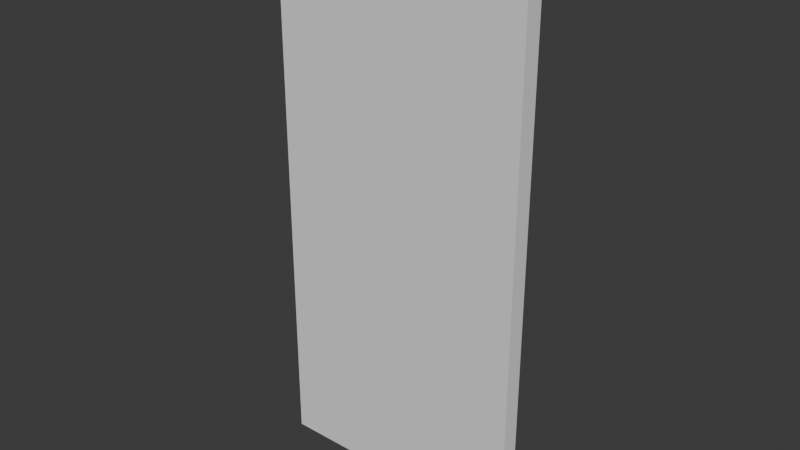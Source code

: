 # Source: Porta_2_Teste.blend  (saved by Blender 4.1.23; exported with 4.5.12 LTS)
import bpy
from mathutils import Matrix  # noqa: F401  (used for matrix-valued properties, if any)

bpy.ops.wm.read_factory_settings(use_empty=True)
scene = bpy.context.scene
scene.name = 'Scene'

# ---- collections
col_collection = bpy.data.collections.new('Collection'); scene.collection.children.link(col_collection)

# ---- world
world_world = bpy.data.worlds.new('World'); scene.world = world_world
world_world.use_nodes = True; world_world.node_tree.nodes.clear()
_N = world_world.node_tree.nodes; _L = world_world.node_tree.links
n0 = _N.new('ShaderNodeOutputWorld'); n0.name = 'World Output'; n0.location = (300, 300)
n1 = _N.new('ShaderNodeBackground'); n1.name = 'Background'; n1.location = (10, 300)
n1.inputs[0].default_value = (0.05088, 0.05088, 0.05088, 1.0)
_L.new(n1.outputs[0], n0.inputs[0])
n0.is_active_output = True
world_world.color = (0.05088, 0.05088, 0.05088)
world_world.use_sun_shadow = False
world_world.sun_shadow_jitter_overblur = 0.0

# ---- meshes
me_cube = bpy.data.meshes.new('Cube')
me_cube.from_pydata([(0.004968, -1.0, -1.0), (0.004968, -1.0, 1.0), (0.004968, 1.0, -1.0), (0.004968, 1.0, 1.0), (2.005, -1.0, -1.0), (2.005, -1.0, 1.0), (2.005, 1.0, -1.0), (2.005, 1.0, 1.0)], [], [(0, 1, 3, 2), (2, 3, 7, 6), (6, 7, 5, 4), (4, 5, 1, 0), (2, 6, 4, 0), (7, 3, 1, 5)])
_uv = me_cube.uv_layers.new(name='UVMap')
_uv.uv.foreach_set('vector', [0.375, 0.0, 0.625, 0.0, 0.625, 0.25, 0.375, 0.25, 0.375, 0.25, 0.625, 0.25, 0.625, 0.5, 0.375, 0.5, 0.375, 0.5, 0.625, 0.5, 0.625, 0.75, 0.375, 0.75, 0.375, 0.75, 0.625, 0.75, 0.625, 1.0, 0.375, 1.0, 0.125, 0.5, 0.375, 0.5, 0.375, 0.75, 0.125, 0.75, 0.625, 0.5, 0.875, 0.5, 0.875, 0.75, 0.625, 0.75])
me_cube.update()

# ---- objects
ob_cube = bpy.data.objects.new('Cube', me_cube)

# ---- transforms, parenting, visibility, modifiers, constraints
ob_cube.location = (0.4388, -0.01268, -0.04101)
ob_cube.scale = (0.4536, -0.03168, 0.9746)

# ---- collection membership
col_collection.objects.link(ob_cube)

# ---- scene / render settings (as saved in the file)
scene.frame_start = 1; scene.frame_end = 250; scene.frame_set(1)
scene.render.engine = 'BLENDER_EEVEE_NEXT'
scene.cycles.sampling_pattern = 'TABULATED_SOBOL'
scene.eevee.ray_tracing_options.trace_max_roughness = 0.0
bpy.context.view_layer.update()

# ---- added for rendering (the .blend has no active camera and no usable light): camera, sun
cam_auto = bpy.data.cameras.new('AutoCamera')
cam_auto.lens = 50.0
cam_auto.sensor_width = 36.0
cam_auto.clip_end = 1000.0
ob_auto_camera = bpy.data.objects.new('AutoCamera', cam_auto)
scene.collection.objects.link(ob_auto_camera)
ob_auto_camera.location = (2.88462, -2.40064, 1.55096)
ob_auto_camera.rotation_euler = (1.09748, -7.21219e-08, 0.694738)
scene.camera = ob_auto_camera
light_auto_sun = bpy.data.lights.new('AutoSun', 'SUN')
light_auto_sun.energy = 3.0
light_auto_sun.angle = 0.0523599
ob_auto_sun = bpy.data.objects.new('AutoSun', light_auto_sun)
scene.collection.objects.link(ob_auto_sun)
ob_auto_sun.rotation_euler = (0.872665, 0.174533, 0.523599)
bpy.context.view_layer.update()
